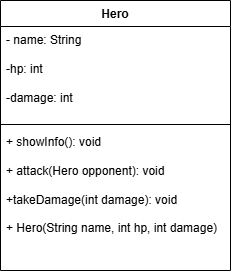

The diagram above was exported from draw.io. Its source (the exported page's mxGraphModel, read from the mxfile embedded in the PNG):
<mxGraphModel dx="1030" dy="562" grid="1" gridSize="10" guides="1" tooltips="1" connect="1" arrows="1" fold="1" page="1" pageScale="1" pageWidth="827" pageHeight="1169" math="0" shadow="0">
  <root>
    <mxCell id="0" />
    <mxCell id="1" parent="0" />
    <mxCell id="5AX0bn5kzHBl_6kLMpUx-2" parent="1" style="swimlane;fontStyle=1;align=center;verticalAlign=top;childLayout=stackLayout;horizontal=1;startSize=26;horizontalStack=0;resizeParent=1;resizeParentMax=0;resizeLast=0;collapsible=1;marginBottom=0;whiteSpace=wrap;html=1;" value="Hero" vertex="1">
      <mxGeometry height="270" width="230" x="30" y="90" as="geometry" />
    </mxCell>
    <mxCell id="5AX0bn5kzHBl_6kLMpUx-3" parent="5AX0bn5kzHBl_6kLMpUx-2" style="text;strokeColor=none;fillColor=none;align=left;verticalAlign=top;spacingLeft=4;spacingRight=4;overflow=hidden;rotatable=0;points=[[0,0.5],[1,0.5]];portConstraint=eastwest;whiteSpace=wrap;html=1;" value="- name: String&lt;div&gt;&lt;br&gt;&lt;div&gt;-hp: int&lt;/div&gt;&lt;div&gt;&lt;br&gt;&lt;/div&gt;&lt;div&gt;-damage: int&lt;br&gt;&lt;div&gt;&lt;br&gt;&lt;/div&gt;&lt;/div&gt;&lt;/div&gt;" vertex="1">
      <mxGeometry height="94" width="230" y="26" as="geometry" />
    </mxCell>
    <mxCell id="5AX0bn5kzHBl_6kLMpUx-4" parent="5AX0bn5kzHBl_6kLMpUx-2" style="line;strokeWidth=1;fillColor=none;align=left;verticalAlign=middle;spacingTop=-1;spacingLeft=3;spacingRight=3;rotatable=0;labelPosition=right;points=[];portConstraint=eastwest;strokeColor=inherit;" value="" vertex="1">
      <mxGeometry height="8" width="230" y="120" as="geometry" />
    </mxCell>
    <mxCell id="5AX0bn5kzHBl_6kLMpUx-5" parent="5AX0bn5kzHBl_6kLMpUx-2" style="text;strokeColor=none;fillColor=none;align=left;verticalAlign=top;spacingLeft=4;spacingRight=4;overflow=hidden;rotatable=0;points=[[0,0.5],[1,0.5]];portConstraint=eastwest;whiteSpace=wrap;html=1;" value="+ showInfo(): void&lt;div&gt;&lt;br&gt;&lt;/div&gt;&lt;div&gt;+ attack(Hero opponent): void&lt;/div&gt;&lt;div&gt;&lt;br&gt;&lt;/div&gt;&lt;div&gt;+takeDamage(int damage): void&lt;/div&gt;&lt;div&gt;&lt;br&gt;&lt;/div&gt;&lt;div&gt;+ Hero(String name, int hp, int damage)&lt;/div&gt;" vertex="1">
      <mxGeometry height="142" width="230" y="128" as="geometry" />
    </mxCell>
  </root>
</mxGraphModel>